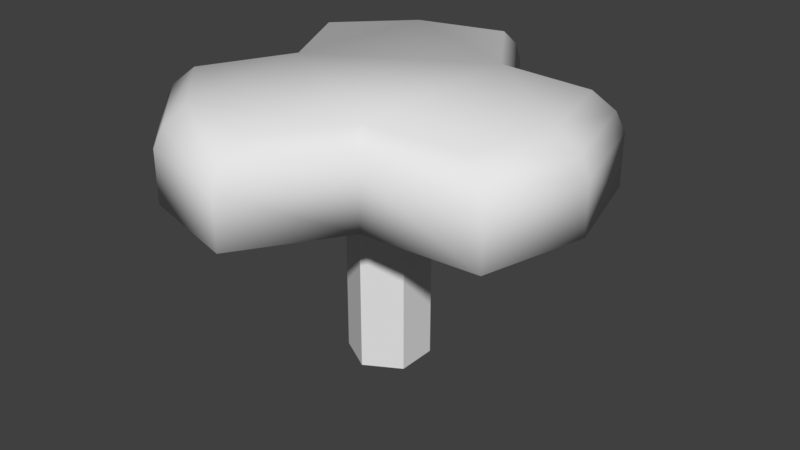 # Source: chair.blend  (saved by Blender 2.78.0; exported with 4.5.12 LTS)
import bpy
from mathutils import Matrix  # noqa: F401  (used for matrix-valued properties, if any)

bpy.ops.wm.read_factory_settings(use_empty=True)
scene = bpy.context.scene
scene.name = 'Scene'

# ---- collections
col_collection_1 = bpy.data.collections.new('Collection 1'); scene.collection.children.link(col_collection_1)

# ---- materials (node trees are filled in below, after node groups)
mat_chairmat = bpy.data.materials.new('chairMat')
mat_chairmat.alpha_threshold = 0.0
mat_chairmat.use_transparent_shadow = False
mat_chairmat.roughness = 0.5

# ---- material node trees

# ---- world
world_world = bpy.data.worlds.new('World'); scene.world = world_world
world_world.color = (0.05088, 0.05088, 0.05088)
world_world.use_sun_shadow = False
world_world.sun_shadow_jitter_overblur = 0.0
world_world.cycles.sampling_method = 'MANUAL'

# ---- meshes
me_cylinder = bpy.data.meshes.new('Cylinder')
me_cylinder.from_pydata([(3.453e-08, 2.159, 1.995), (3.93e-08, 1.838, 2.913), (0.6658, 1.153, 1.995), (0.5671, 0.9822, 2.913), (1.869, 1.079, 1.995), (1.592, 0.9192, 2.913), (2.159, 6.677e-08, 1.995), (1.838, 2.75e-08, 2.913), (1.869, -1.079, 1.995), (1.592, -0.9192, 2.913), (0.6658, -1.153, 1.995), (0.5671, -0.9822, 2.913), (3.605e-07, -2.159, 1.995), (3.169e-07, -1.838, 2.913), (-1.079, -1.869, 1.995), (-0.9192, -1.592, 2.913), (-1.869, -1.079, 1.995), (-1.592, -0.9192, 2.913), (-1.332, -5.963e-07, 1.995), (-1.134, -5.372e-07, 2.913), (-1.869, 1.079, 1.995), (-1.592, 0.9192, 2.913), (-1.079, 1.869, 1.995), (-0.9192, 1.592, 2.913), (3.453e-08, 2.159, 2.533), (3.668e-08, 2.064, 2.729), (0.6367, 1.103, 2.729), (0.6658, 1.153, 2.533), (1.788, 1.032, 2.729), (1.869, 1.079, 2.533), (2.064, 5.623e-08, 2.729), (2.159, 6.677e-08, 2.533), (1.788, -1.032, 2.729), (1.869, -1.079, 2.533), (0.6367, -1.103, 2.729), (0.6658, -1.153, 2.533), (3.484e-07, -2.064, 2.729), (3.605e-07, -2.159, 2.533), (-1.032, -1.788, 2.729), (-1.079, -1.869, 2.533), (-1.788, -1.032, 2.729), (-1.869, -1.079, 2.533), (-1.273, -5.779e-07, 2.729), (-1.332, -5.963e-07, 2.533), (-1.788, 1.032, 2.729), (-1.869, 1.079, 2.533), (-1.032, 1.788, 2.729), (-1.079, 1.869, 2.533), (0.0, 0.423, 0.001207), (0.0, 0.423, 1.995), (0.3664, 0.2115, 0.001207), (0.3664, 0.2115, 1.995), (0.3664, -0.2115, 0.001207), (0.3664, -0.2115, 1.995), (-3.698e-08, -0.423, 0.001207), (-3.698e-08, -0.423, 1.995), (-0.3664, -0.2115, 0.001207), (-0.3664, -0.2115, 1.995), (-0.3664, 0.2115, 0.001207), (-0.3664, 0.2115, 1.995)], [], [(25, 1, 3, 26), (26, 3, 5, 28), (28, 5, 7, 30), (30, 7, 9, 32), (32, 9, 11, 34), (34, 11, 13, 36), (36, 13, 15, 38), (38, 15, 17, 40), (40, 17, 19, 42), (42, 19, 21, 44), (3, 1, 23, 21, 19, 17, 15, 13, 11, 9, 7, 5), (44, 21, 23, 46), (46, 23, 1, 25), (22, 47, 24, 0), (47, 46, 25, 24), (20, 45, 47, 22), (45, 44, 46, 47), (18, 43, 45, 20), (43, 42, 44, 45), (16, 41, 43, 18), (41, 40, 42, 43), (14, 39, 41, 16), (39, 38, 40, 41), (12, 37, 39, 14), (37, 36, 38, 39), (10, 35, 37, 12), (35, 34, 36, 37), (8, 33, 35, 10), (33, 32, 34, 35), (6, 31, 33, 8), (31, 30, 32, 33), (4, 29, 31, 6), (29, 28, 30, 31), (2, 27, 29, 4), (27, 26, 28, 29), (0, 24, 27, 2), (24, 25, 26, 27), (48, 49, 51, 50), (50, 51, 53, 52), (52, 53, 55, 54), (54, 55, 57, 56), (56, 57, 59, 58), (58, 59, 49, 48), (48, 50, 52, 54, 56, 58), (0, 49, 22), (22, 59, 20), (20, 59, 18), (57, 55, 18), (14, 55, 12), (12, 55, 10), (55, 53, 6), (8, 55, 6), (6, 51, 4), (4, 51, 2), (2, 49, 0), (22, 49, 59), (18, 59, 57), (55, 16, 18), (55, 14, 16), (6, 53, 51), (2, 51, 49), (8, 10, 55)])
me_cylinder.polygons.foreach_set('use_smooth', [1, 1, 1, 1, 1, 1, 1, 1, 1, 1, 1, 1, 1, 1, 1, 1, 1, 1, 1, 1, 1, 1, 1, 1, 1, 1, 1, 1, 1, 1, 1, 1, 1, 1, 1, 1, 1, 0, 0, 0, 0, 0, 0, 0, 1, 1, 1, 1, 1, 1, 1, 1, 1, 1, 1, 1, 1, 1, 1, 1, 1, 1])
_uv = me_cylinder.uv_layers.new(name='UVMap')
_uv.uv.foreach_set('vector', [0.6406, 1.0, 0.6094, 1.0, 0.6094, 0.8438, 0.6406, 0.8438, 0.8281, 1.0, 0.7969, 1.0, 0.7969, 0.8438, 0.8281, 0.8438, 0.6406, 1.0, 0.6719, 1.0, 0.6719, 0.8438, 0.6406, 0.8438, 0.6406, 0.8438, 0.6719, 0.8438, 0.6719, 1.0, 0.6406, 1.0, 0.7969, 1.0, 0.7656, 1.0, 0.7656, 0.8438, 0.7969, 0.8438, 0.7344, 0.8438, 0.7656, 0.8438, 0.7656, 1.0, 0.7344, 1.0, 0.8594, 1.0, 0.8906, 1.0, 0.8906, 0.8438, 0.8594, 0.8438, 0.8594, 0.8438, 0.8906, 0.8438, 0.8906, 1.0, 0.8594, 1.0, 0.7344, 1.0, 0.7031, 1.0, 0.7031, 0.8438, 0.7344, 0.8438, 0.6719, 0.8438, 0.7031, 0.8438, 0.7031, 1.0, 0.6719, 1.0, 0.1875, 0.3906, 0.03125, 0.3906, 0.0, 0.25, 0.03125, 0.125, 0.1875, 0.125, 0.2656, 0.0, 0.3906, 0.03125, 0.4844, 0.125, 0.4219, 0.25, 0.4844, 0.3906, 0.3906, 0.4844, 0.2656, 0.5156, 0.8281, 1.0, 0.8594, 1.0, 0.8594, 0.8438, 0.8281, 0.8438, 0.8281, 0.8438, 0.8594, 0.8438, 0.8594, 1.0, 0.8281, 1.0, 0.1875, 0.8281, 0.2344, 0.8281, 0.2344, 0.9844, 0.1875, 0.9844, 0.5469, 0.8281, 0.5781, 0.8281, 0.5781, 0.9844, 0.5469, 0.9844, 0.1875, 0.9844, 0.2344, 0.9844, 0.2344, 0.8281, 0.1875, 0.8281, 0.5469, 0.9844, 0.5781, 0.9844, 0.5781, 0.8281, 0.5469, 0.8281, 0.04688, 0.8281, 0.09375, 0.8281, 0.09375, 0.9844, 0.04688, 0.9844, 0.3594, 0.8281, 0.3906, 0.8281, 0.3906, 0.9844, 0.3594, 0.9844, 0.1406, 0.8281, 0.1875, 0.8281, 0.1875, 0.9844, 0.1406, 0.9844, 0.4531, 0.8281, 0.4844, 0.8281, 0.4844, 0.9844, 0.4531, 0.9844, 0.1406, 0.9844, 0.1875, 0.9844, 0.1875, 0.8281, 0.1406, 0.8281, 0.4531, 0.9844, 0.4844, 0.9844, 0.4844, 0.8281, 0.4531, 0.8281, 0.04688, 0.9844, 0.0, 0.9844, 0.0, 0.8281, 0.04688, 0.8281, 0.3594, 0.9844, 0.3281, 0.9844, 0.3281, 0.8281, 0.3594, 0.8281, 0.2812, 0.9844, 0.2344, 0.9844, 0.2344, 0.8281, 0.2812, 0.8281, 0.3906, 0.8281, 0.4219, 0.8281, 0.4219, 0.9844, 0.3906, 0.9844, 0.2812, 0.8281, 0.2344, 0.8281, 0.2344, 0.9844, 0.2812, 0.9844, 0.4531, 0.9844, 0.4219, 0.9844, 0.4219, 0.8281, 0.4531, 0.8281, 0.2812, 0.8281, 0.3281, 0.8281, 0.3281, 0.9844, 0.2812, 0.9844, 0.5156, 0.8281, 0.5469, 0.8281, 0.5469, 0.9844, 0.5156, 0.9844, 0.2812, 0.9844, 0.3281, 0.9844, 0.3281, 0.8281, 0.2812, 0.8281, 0.5156, 0.9844, 0.5469, 0.9844, 0.5469, 0.8281, 0.5156, 0.8281, 0.1406, 0.8281, 0.09375, 0.8281, 0.09375, 0.9844, 0.1406, 0.9844, 0.6094, 0.9844, 0.5781, 0.9844, 0.5781, 0.8281, 0.6094, 0.8281, 0.1406, 0.9844, 0.09375, 0.9844, 0.09375, 0.8281, 0.1406, 0.8281, 0.5156, 0.9844, 0.4844, 0.9844, 0.4844, 0.8281, 0.5156, 0.8281, 0.4375, 0.5156, 0.4375, 0.7969, 0.375, 0.7969, 0.375, 0.5156, 0.9375, 0.5, 0.9375, 0.2188, 1.0, 0.2188, 1.0, 0.5, 0.375, 0.5156, 0.375, 0.7969, 0.3125, 0.7969, 0.3125, 0.5156, 0.3125, 0.5156, 0.3125, 0.7969, 0.25, 0.7969, 0.25, 0.5156, 0.9375, 0.2188, 0.9375, 0.5, 0.875, 0.5, 0.875, 0.2188, 0.5, 0.5156, 0.5, 0.7969, 0.4375, 0.7969, 0.4375, 0.5156, 0.8906, 0.6406, 0.8438, 0.6719, 0.7969, 0.6406, 0.7969, 0.5781, 0.8438, 0.5469, 0.8906, 0.5781, 0.5625, 0.3281, 0.7656, 0.4531, 0.5156, 0.4844, 0.5156, 0.4844, 0.7656, 0.5156, 0.5625, 0.6406, 0.5625, 0.6406, 0.7656, 0.5156, 0.7344, 0.6406, 0.6562, 0.7031, 0.6719, 0.6406, 0.6719, 0.8438, 0.25, 0.6875, 0.0, 0.6406, 0.2188, 0.5312, 0.2188, 0.5312, 0.0, 0.6406, 0.04688, 0.5156, 0.8281, 0.1094, 0.7656, 0.125, 0.5156, 0.1562, 0.5625, 0.01562, 0.8281, 0.1094, 0.5156, 0.1562, 0.5156, 0.1562, 0.7656, 0.1875, 0.5625, 0.3125, 0.5625, 0.3125, 0.7656, 0.1875, 0.7344, 0.3281, 0.7344, 0.3281, 0.7656, 0.4531, 0.5625, 0.3281, 0.5156, 0.4844, 0.7656, 0.4531, 0.7656, 0.5156, 0.6719, 0.8438, 0.6094, 0.7188, 0.6562, 0.7031, 0.0, 0.6406, 0.2031, 0.8281, 0.03125, 0.8281, 0.0, 0.6406, 0.25, 0.6875, 0.2031, 0.8281, 0.5156, 0.1562, 0.7656, 0.125, 0.7656, 0.1875, 0.7344, 0.3281, 0.7656, 0.1875, 0.8281, 0.2188, 0.5625, 0.01562, 0.7344, 0.0, 0.8281, 0.1094])
me_cylinder.materials.append(mat_chairmat)
me_cylinder.use_remesh_preserve_volume = False
me_cylinder.use_remesh_preserve_attributes = False
me_cylinder.use_mirror_vertex_groups = False
me_cylinder.update()

# ---- objects
ob_cylinder = bpy.data.objects.new('Cylinder', me_cylinder)

# ---- transforms, parenting, visibility, modifiers, constraints
ob_cylinder.location = (0.0, 0.0, 0.0)
ob_cylinder.lineart.crease_threshold = 0.0

# ---- collection membership
col_collection_1.objects.link(ob_cylinder)

# ---- scene / render settings (as saved in the file)
scene.frame_start = 1; scene.frame_end = 250; scene.frame_set(37)
scene.render.engine = 'BLENDER_EEVEE_NEXT'
scene.render.resolution_percentage = 50
scene.render.dither_intensity = 0.0
scene.cycles.use_denoising = False
scene.cycles.samples = 128
scene.cycles.sampling_pattern = 'TABULATED_SOBOL'
scene.cycles.light_sampling_threshold = 0.0
scene.cycles.use_adaptive_sampling = False
scene.cycles.use_light_tree = False
scene.cycles.blur_glossy = 0.0
scene.cycles.sample_clamp_indirect = 0.0
scene.view_settings.view_transform = 'Standard'
bpy.context.view_layer.update()

# ---- added for rendering (the .blend has no active camera and no usable light): camera, sun
cam_auto = bpy.data.cameras.new('AutoCamera')
cam_auto.lens = 50.0
cam_auto.sensor_width = 36.0
cam_auto.clip_end = 1000.0
ob_auto_camera = bpy.data.objects.new('AutoCamera', cam_auto)
scene.collection.objects.link(ob_auto_camera)
ob_auto_camera.location = (6.23558, -7.30919, 6.32985)
ob_auto_camera.rotation_euler = (1.09748, -7.21219e-08, 0.694738)
scene.camera = ob_auto_camera
light_auto_sun = bpy.data.lights.new('AutoSun', 'SUN')
light_auto_sun.energy = 3.0
light_auto_sun.angle = 0.0523599
ob_auto_sun = bpy.data.objects.new('AutoSun', light_auto_sun)
scene.collection.objects.link(ob_auto_sun)
ob_auto_sun.rotation_euler = (0.872665, 0.174533, 0.523599)
bpy.context.view_layer.update()
